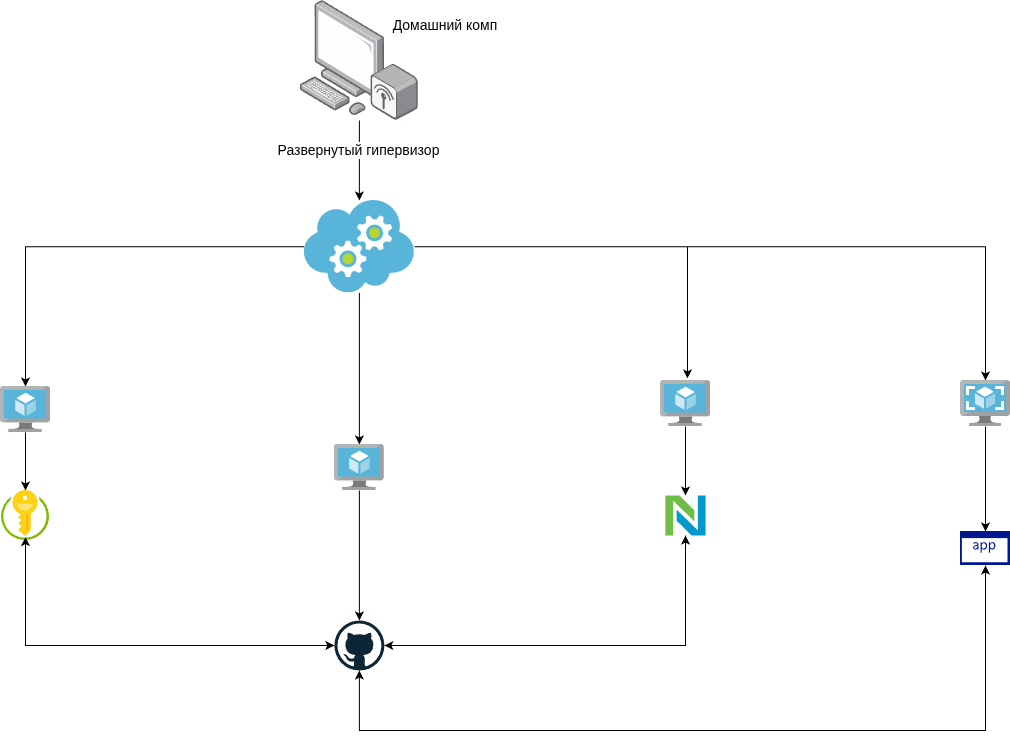

The diagram above was exported from draw.io. Its source (the exported page's mxGraphModel, read from the mxfile embedded in the PNG):
<mxGraphModel dx="1544" dy="1236" grid="1" gridSize="10" guides="1" tooltips="1" connect="1" arrows="1" fold="1" page="1" pageScale="1" pageWidth="827" pageHeight="1169" math="0" shadow="0">
  <root>
    <mxCell id="0" />
    <mxCell id="1" parent="0" />
    <mxCell id="eqUqXORWWT29WUu60PLH-4" edge="1" parent="1" source="qe__Qg_UCts_jRPJipZO-2" style="edgeStyle=orthogonalEdgeStyle;rounded=0;orthogonalLoop=1;jettySize=auto;html=1;" target="eqUqXORWWT29WUu60PLH-3">
      <mxGeometry relative="1" as="geometry" />
    </mxCell>
    <mxCell id="eqUqXORWWT29WUu60PLH-5" connectable="0" parent="eqUqXORWWT29WUu60PLH-4" style="edgeLabel;html=1;align=center;verticalAlign=middle;resizable=0;points=[];" value="&lt;font style=&quot;font-size: 14px;&quot;&gt;Развернутый гипервизор&lt;/font&gt;" vertex="1">
      <mxGeometry relative="1" x="-0.275" y="-1" as="geometry">
        <mxPoint as="offset" />
      </mxGeometry>
    </mxCell>
    <mxCell id="qe__Qg_UCts_jRPJipZO-2" parent="1" style="image;points=[];aspect=fixed;html=1;align=center;shadow=0;dashed=0;image=img/lib/allied_telesis/computer_and_terminals/Personal_Computer_Wireless.svg;" value="" vertex="1">
      <mxGeometry height="120" width="117.76" x="350" y="20" as="geometry" />
    </mxCell>
    <mxCell id="qe__Qg_UCts_jRPJipZO-3" parent="1" style="text;html=1;whiteSpace=wrap;strokeColor=none;fillColor=none;align=center;verticalAlign=middle;rounded=0;" value="&lt;font style=&quot;font-size: 14px;&quot;&gt;Домашний комп&lt;/font&gt;" vertex="1">
      <mxGeometry height="50" width="110" x="440" y="20" as="geometry" />
    </mxCell>
    <mxCell id="eqUqXORWWT29WUu60PLH-9" edge="1" parent="1" source="eqUqXORWWT29WUu60PLH-3" style="edgeStyle=orthogonalEdgeStyle;rounded=0;orthogonalLoop=1;jettySize=auto;html=1;" target="eqUqXORWWT29WUu60PLH-7">
      <mxGeometry relative="1" as="geometry" />
    </mxCell>
    <mxCell id="eqUqXORWWT29WUu60PLH-10" edge="1" parent="1" source="eqUqXORWWT29WUu60PLH-3" style="edgeStyle=orthogonalEdgeStyle;rounded=0;orthogonalLoop=1;jettySize=auto;html=1;" target="eqUqXORWWT29WUu60PLH-6">
      <mxGeometry relative="1" as="geometry" />
    </mxCell>
    <mxCell id="eqUqXORWWT29WUu60PLH-25" edge="1" parent="1" source="eqUqXORWWT29WUu60PLH-3" style="edgeStyle=orthogonalEdgeStyle;rounded=0;orthogonalLoop=1;jettySize=auto;html=1;" target="eqUqXORWWT29WUu60PLH-24">
      <mxGeometry relative="1" as="geometry" />
    </mxCell>
    <mxCell id="eqUqXORWWT29WUu60PLH-3" parent="1" style="image;sketch=0;aspect=fixed;html=1;points=[];align=center;fontSize=12;image=img/lib/mscae/Cloud_Services_Classic.svg;" value="" vertex="1">
      <mxGeometry height="92.4" width="110" x="353.88" y="220" as="geometry" />
    </mxCell>
    <mxCell id="eqUqXORWWT29WUu60PLH-13" edge="1" parent="1" source="eqUqXORWWT29WUu60PLH-6" style="edgeStyle=orthogonalEdgeStyle;rounded=0;orthogonalLoop=1;jettySize=auto;html=1;" target="eqUqXORWWT29WUu60PLH-14">
      <mxGeometry relative="1" as="geometry">
        <mxPoint x="75" y="500" as="targetPoint" />
      </mxGeometry>
    </mxCell>
    <mxCell id="eqUqXORWWT29WUu60PLH-6" parent="1" style="image;sketch=0;aspect=fixed;html=1;points=[];align=center;fontSize=12;image=img/lib/mscae/Virtual_Machine.svg;" value="" vertex="1">
      <mxGeometry height="46" width="50" x="50" y="406" as="geometry" />
    </mxCell>
    <mxCell id="eqUqXORWWT29WUu60PLH-17" edge="1" parent="1" source="eqUqXORWWT29WUu60PLH-7" style="edgeStyle=orthogonalEdgeStyle;rounded=0;orthogonalLoop=1;jettySize=auto;html=1;" target="eqUqXORWWT29WUu60PLH-16">
      <mxGeometry relative="1" as="geometry" />
    </mxCell>
    <mxCell id="eqUqXORWWT29WUu60PLH-7" parent="1" style="image;sketch=0;aspect=fixed;html=1;points=[];align=center;fontSize=12;image=img/lib/mscae/Virtual_Machine.svg;" value="" vertex="1">
      <mxGeometry height="46" width="50" x="383.88" y="464" as="geometry" />
    </mxCell>
    <mxCell id="eqUqXORWWT29WUu60PLH-20" edge="1" parent="1" source="eqUqXORWWT29WUu60PLH-8" style="edgeStyle=orthogonalEdgeStyle;rounded=0;orthogonalLoop=1;jettySize=auto;html=1;" target="eqUqXORWWT29WUu60PLH-19">
      <mxGeometry relative="1" as="geometry" />
    </mxCell>
    <mxCell id="eqUqXORWWT29WUu60PLH-8" parent="1" style="image;sketch=0;aspect=fixed;html=1;points=[];align=center;fontSize=12;image=img/lib/mscae/Virtual_Machine.svg;" value="" vertex="1">
      <mxGeometry height="46" width="50" x="710" y="400" as="geometry" />
    </mxCell>
    <mxCell id="eqUqXORWWT29WUu60PLH-11" edge="1" parent="1" source="eqUqXORWWT29WUu60PLH-3" style="edgeStyle=orthogonalEdgeStyle;rounded=0;orthogonalLoop=1;jettySize=auto;html=1;entryX=0.54;entryY=-0.047;entryDx=0;entryDy=0;entryPerimeter=0;" target="eqUqXORWWT29WUu60PLH-8">
      <mxGeometry relative="1" as="geometry" />
    </mxCell>
    <mxCell id="eqUqXORWWT29WUu60PLH-18" edge="1" parent="1" source="eqUqXORWWT29WUu60PLH-14" style="edgeStyle=orthogonalEdgeStyle;rounded=0;orthogonalLoop=1;jettySize=auto;html=1;" target="eqUqXORWWT29WUu60PLH-16">
      <mxGeometry relative="1" as="geometry">
        <Array as="points">
          <mxPoint x="75" y="665" />
        </Array>
      </mxGeometry>
    </mxCell>
    <mxCell id="eqUqXORWWT29WUu60PLH-14" parent="1" style="image;sketch=0;aspect=fixed;html=1;points=[];align=center;fontSize=12;image=img/lib/mscae/Key_Vaults.svg;" value="" vertex="1">
      <mxGeometry height="50" width="48" x="51" y="510" as="geometry" />
    </mxCell>
    <mxCell id="eqUqXORWWT29WUu60PLH-23" edge="1" parent="1" source="eqUqXORWWT29WUu60PLH-16" style="edgeStyle=orthogonalEdgeStyle;rounded=0;orthogonalLoop=1;jettySize=auto;html=1;" target="eqUqXORWWT29WUu60PLH-19">
      <mxGeometry relative="1" as="geometry" />
    </mxCell>
    <mxCell id="eqUqXORWWT29WUu60PLH-16" parent="1" style="dashed=0;outlineConnect=0;html=1;align=center;labelPosition=center;verticalLabelPosition=bottom;verticalAlign=top;shape=mxgraph.weblogos.github" value="" vertex="1">
      <mxGeometry height="50" width="50" x="383.88" y="640" as="geometry" />
    </mxCell>
    <mxCell id="eqUqXORWWT29WUu60PLH-21" edge="1" parent="1" source="eqUqXORWWT29WUu60PLH-19" style="edgeStyle=orthogonalEdgeStyle;rounded=0;orthogonalLoop=1;jettySize=auto;html=1;" target="eqUqXORWWT29WUu60PLH-16">
      <mxGeometry relative="1" as="geometry">
        <Array as="points">
          <mxPoint x="735" y="665" />
        </Array>
      </mxGeometry>
    </mxCell>
    <mxCell id="eqUqXORWWT29WUu60PLH-19" parent="1" style="dashed=0;outlineConnect=0;html=1;align=center;labelPosition=center;verticalLabelPosition=bottom;verticalAlign=top;shape=mxgraph.weblogos.netvouz" value="" vertex="1">
      <mxGeometry height="40" width="40.2" x="714.9" y="515" as="geometry" />
    </mxCell>
    <mxCell id="eqUqXORWWT29WUu60PLH-22" edge="1" parent="1" source="eqUqXORWWT29WUu60PLH-16" style="edgeStyle=orthogonalEdgeStyle;rounded=0;orthogonalLoop=1;jettySize=auto;html=1;entryX=0.499;entryY=0.934;entryDx=0;entryDy=0;entryPerimeter=0;" target="eqUqXORWWT29WUu60PLH-14">
      <mxGeometry relative="1" as="geometry" />
    </mxCell>
    <mxCell id="eqUqXORWWT29WUu60PLH-24" parent="1" style="image;sketch=0;aspect=fixed;html=1;points=[];align=center;fontSize=12;image=img/lib/mscae/VM_Images.svg;" value="" vertex="1">
      <mxGeometry height="46" width="50" x="1010" y="400" as="geometry" />
    </mxCell>
    <mxCell id="eqUqXORWWT29WUu60PLH-31" edge="1" parent="1" source="eqUqXORWWT29WUu60PLH-28" style="edgeStyle=orthogonalEdgeStyle;rounded=0;orthogonalLoop=1;jettySize=auto;html=1;" target="eqUqXORWWT29WUu60PLH-16">
      <mxGeometry relative="1" as="geometry">
        <Array as="points">
          <mxPoint x="1035" y="750" />
          <mxPoint x="408.9" y="750" />
        </Array>
      </mxGeometry>
    </mxCell>
    <mxCell id="eqUqXORWWT29WUu60PLH-28" parent="1" style="sketch=0;aspect=fixed;pointerEvents=1;shadow=0;dashed=0;html=1;strokeColor=none;labelPosition=center;verticalLabelPosition=bottom;verticalAlign=top;align=center;fillColor=#00188D;shape=mxgraph.mscae.enterprise.application" value="" vertex="1">
      <mxGeometry height="34" width="50" x="1010" y="551" as="geometry" />
    </mxCell>
    <mxCell id="eqUqXORWWT29WUu60PLH-30" edge="1" parent="1" source="eqUqXORWWT29WUu60PLH-24" style="edgeStyle=orthogonalEdgeStyle;rounded=0;orthogonalLoop=1;jettySize=auto;html=1;entryX=0.5;entryY=0;entryDx=0;entryDy=0;entryPerimeter=0;" target="eqUqXORWWT29WUu60PLH-28">
      <mxGeometry relative="1" as="geometry" />
    </mxCell>
    <mxCell id="eqUqXORWWT29WUu60PLH-32" edge="1" parent="1" source="eqUqXORWWT29WUu60PLH-16" style="edgeStyle=orthogonalEdgeStyle;rounded=0;orthogonalLoop=1;jettySize=auto;html=1;entryX=0.5;entryY=1;entryDx=0;entryDy=0;entryPerimeter=0;" target="eqUqXORWWT29WUu60PLH-28">
      <mxGeometry relative="1" as="geometry">
        <Array as="points">
          <mxPoint x="408.9" y="750" />
          <mxPoint x="1035" y="750" />
        </Array>
      </mxGeometry>
    </mxCell>
  </root>
</mxGraphModel>